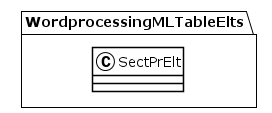

The diagram above was rendered by PlantUML. Its source (embedded in the PNG):
@startuml
!theme plain
package WordprocessingMLTableElts {
class SectPrElt {
}
}
@enduml